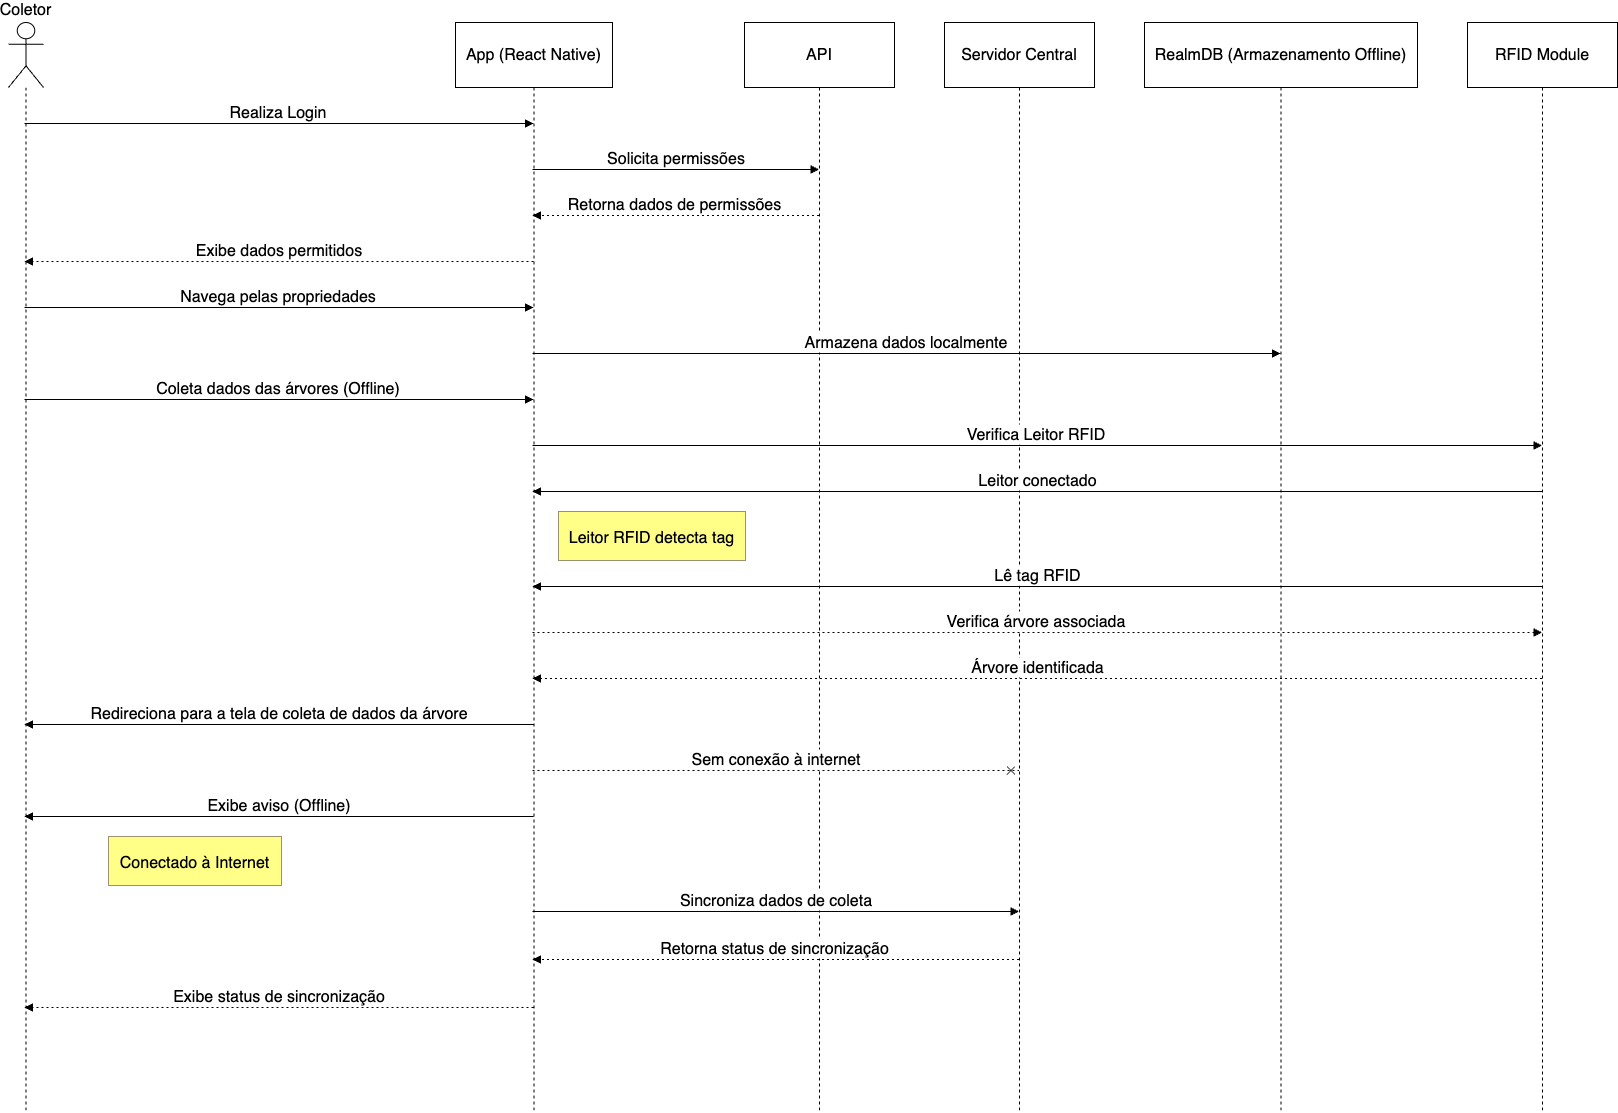

The diagram above was exported from draw.io. Its source (the exported page's mxGraphModel, read from the mxfile embedded in the PNG):
<mxGraphModel dx="2868" dy="2691" grid="1" gridSize="10" guides="1" tooltips="1" connect="1" arrows="1" fold="1" page="1" pageScale="1" pageWidth="827" pageHeight="1169" math="0" shadow="0">
  <root>
    <mxCell id="0" />
    <mxCell id="1" parent="0" />
    <mxCell id="2" value="Coletor" style="shape=umlLifeline;perimeter=lifelinePerimeter;whiteSpace=wrap;container=1;dropTarget=0;collapsible=0;recursiveResize=0;outlineConnect=0;portConstraint=eastwest;newEdgeStyle={&quot;edgeStyle&quot;:&quot;elbowEdgeStyle&quot;,&quot;elbow&quot;:&quot;vertical&quot;,&quot;curved&quot;:0,&quot;rounded&quot;:0};participant=umlActor;verticalAlign=bottom;labelPosition=center;verticalLabelPosition=top;align=center;size=65;fontSize=16;" vertex="1" parent="1">
      <mxGeometry x="20" y="20" width="35" height="1090" as="geometry" />
    </mxCell>
    <mxCell id="3" value="App (React Native)" style="shape=umlLifeline;perimeter=lifelinePerimeter;whiteSpace=wrap;container=1;dropTarget=0;collapsible=0;recursiveResize=0;outlineConnect=0;portConstraint=eastwest;newEdgeStyle={&quot;edgeStyle&quot;:&quot;elbowEdgeStyle&quot;,&quot;elbow&quot;:&quot;vertical&quot;,&quot;curved&quot;:0,&quot;rounded&quot;:0};size=65;fontSize=16;" vertex="1" parent="1">
      <mxGeometry x="467" y="20" width="157" height="1090" as="geometry" />
    </mxCell>
    <mxCell id="4" value="API" style="shape=umlLifeline;perimeter=lifelinePerimeter;whiteSpace=wrap;container=1;dropTarget=0;collapsible=0;recursiveResize=0;outlineConnect=0;portConstraint=eastwest;newEdgeStyle={&quot;edgeStyle&quot;:&quot;elbowEdgeStyle&quot;,&quot;elbow&quot;:&quot;vertical&quot;,&quot;curved&quot;:0,&quot;rounded&quot;:0};size=65;fontSize=16;" vertex="1" parent="1">
      <mxGeometry x="756" y="20" width="150" height="1090" as="geometry" />
    </mxCell>
    <mxCell id="5" value="Servidor Central" style="shape=umlLifeline;perimeter=lifelinePerimeter;whiteSpace=wrap;container=1;dropTarget=0;collapsible=0;recursiveResize=0;outlineConnect=0;portConstraint=eastwest;newEdgeStyle={&quot;edgeStyle&quot;:&quot;elbowEdgeStyle&quot;,&quot;elbow&quot;:&quot;vertical&quot;,&quot;curved&quot;:0,&quot;rounded&quot;:0};size=65;fontSize=16;" vertex="1" parent="1">
      <mxGeometry x="956" y="20" width="150" height="1090" as="geometry" />
    </mxCell>
    <mxCell id="6" value="RealmDB (Armazenamento Offline)" style="shape=umlLifeline;perimeter=lifelinePerimeter;whiteSpace=wrap;container=1;dropTarget=0;collapsible=0;recursiveResize=0;outlineConnect=0;portConstraint=eastwest;newEdgeStyle={&quot;edgeStyle&quot;:&quot;elbowEdgeStyle&quot;,&quot;elbow&quot;:&quot;vertical&quot;,&quot;curved&quot;:0,&quot;rounded&quot;:0};size=65;fontSize=16;" vertex="1" parent="1">
      <mxGeometry x="1156" y="20" width="273" height="1090" as="geometry" />
    </mxCell>
    <mxCell id="7" value="RFID Module" style="shape=umlLifeline;perimeter=lifelinePerimeter;whiteSpace=wrap;container=1;dropTarget=0;collapsible=0;recursiveResize=0;outlineConnect=0;portConstraint=eastwest;newEdgeStyle={&quot;edgeStyle&quot;:&quot;elbowEdgeStyle&quot;,&quot;elbow&quot;:&quot;vertical&quot;,&quot;curved&quot;:0,&quot;rounded&quot;:0};size=65;fontSize=16;" vertex="1" parent="1">
      <mxGeometry x="1479" y="20" width="150" height="1090" as="geometry" />
    </mxCell>
    <mxCell id="8" value="Realiza Login" style="verticalAlign=bottom;edgeStyle=elbowEdgeStyle;elbow=vertical;curved=0;rounded=0;endArrow=block;fontSize=16;" edge="1" source="2" target="3" parent="1">
      <mxGeometry relative="1" as="geometry">
        <Array as="points">
          <mxPoint x="329" y="121" />
        </Array>
      </mxGeometry>
    </mxCell>
    <mxCell id="9" value="Solicita permissões" style="verticalAlign=bottom;edgeStyle=elbowEdgeStyle;elbow=vertical;curved=0;rounded=0;endArrow=block;fontSize=16;" edge="1" source="3" target="4" parent="1">
      <mxGeometry relative="1" as="geometry">
        <Array as="points">
          <mxPoint x="697" y="167" />
        </Array>
      </mxGeometry>
    </mxCell>
    <mxCell id="10" value="Retorna dados de permissões" style="verticalAlign=bottom;edgeStyle=elbowEdgeStyle;elbow=vertical;curved=0;rounded=0;dashed=1;dashPattern=2 3;endArrow=block;fontSize=16;" edge="1" source="4" target="3" parent="1">
      <mxGeometry relative="1" as="geometry">
        <Array as="points">
          <mxPoint x="700" y="213" />
        </Array>
      </mxGeometry>
    </mxCell>
    <mxCell id="11" value="Exibe dados permitidos" style="verticalAlign=bottom;edgeStyle=elbowEdgeStyle;elbow=vertical;curved=0;rounded=0;dashed=1;dashPattern=2 3;endArrow=block;fontSize=16;" edge="1" source="3" target="2" parent="1">
      <mxGeometry relative="1" as="geometry">
        <Array as="points">
          <mxPoint x="332" y="259" />
        </Array>
      </mxGeometry>
    </mxCell>
    <mxCell id="12" value="Navega pelas propriedades" style="verticalAlign=bottom;edgeStyle=elbowEdgeStyle;elbow=vertical;curved=0;rounded=0;endArrow=block;fontSize=16;" edge="1" source="2" target="3" parent="1">
      <mxGeometry relative="1" as="geometry">
        <Array as="points">
          <mxPoint x="329" y="305" />
        </Array>
      </mxGeometry>
    </mxCell>
    <mxCell id="13" value="Armazena dados localmente" style="verticalAlign=bottom;edgeStyle=elbowEdgeStyle;elbow=vertical;curved=0;rounded=0;endArrow=block;fontSize=16;" edge="1" source="3" target="6" parent="1">
      <mxGeometry relative="1" as="geometry">
        <Array as="points">
          <mxPoint x="927" y="351" />
        </Array>
      </mxGeometry>
    </mxCell>
    <mxCell id="14" value="Coleta dados das árvores (Offline)" style="verticalAlign=bottom;edgeStyle=elbowEdgeStyle;elbow=vertical;curved=0;rounded=0;endArrow=block;fontSize=16;" edge="1" source="2" target="3" parent="1">
      <mxGeometry relative="1" as="geometry">
        <Array as="points">
          <mxPoint x="329" y="397" />
        </Array>
      </mxGeometry>
    </mxCell>
    <mxCell id="15" value="Verifica Leitor RFID" style="verticalAlign=bottom;edgeStyle=elbowEdgeStyle;elbow=vertical;curved=0;rounded=0;endArrow=block;fontSize=16;" edge="1" source="3" target="7" parent="1">
      <mxGeometry relative="1" as="geometry">
        <Array as="points">
          <mxPoint x="1058" y="443" />
        </Array>
      </mxGeometry>
    </mxCell>
    <mxCell id="16" value="Leitor conectado" style="verticalAlign=bottom;edgeStyle=elbowEdgeStyle;elbow=vertical;curved=0;rounded=0;endArrow=block;fontSize=16;" edge="1" source="7" target="3" parent="1">
      <mxGeometry relative="1" as="geometry">
        <Array as="points">
          <mxPoint x="1061" y="489" />
        </Array>
      </mxGeometry>
    </mxCell>
    <mxCell id="17" value="Lê tag RFID" style="verticalAlign=bottom;edgeStyle=elbowEdgeStyle;elbow=vertical;curved=0;rounded=0;endArrow=block;fontSize=16;" edge="1" source="7" target="3" parent="1">
      <mxGeometry relative="1" as="geometry">
        <Array as="points">
          <mxPoint x="1061" y="584" />
        </Array>
      </mxGeometry>
    </mxCell>
    <mxCell id="18" value="Verifica árvore associada" style="verticalAlign=bottom;edgeStyle=elbowEdgeStyle;elbow=vertical;curved=0;rounded=0;dashed=1;dashPattern=2 3;endArrow=block;fontSize=16;" edge="1" source="3" target="7" parent="1">
      <mxGeometry relative="1" as="geometry">
        <Array as="points">
          <mxPoint x="1058" y="630" />
        </Array>
      </mxGeometry>
    </mxCell>
    <mxCell id="19" value="Árvore identificada" style="verticalAlign=bottom;edgeStyle=elbowEdgeStyle;elbow=vertical;curved=0;rounded=0;dashed=1;dashPattern=2 3;endArrow=block;fontSize=16;" edge="1" source="7" target="3" parent="1">
      <mxGeometry relative="1" as="geometry">
        <Array as="points">
          <mxPoint x="1061" y="676" />
        </Array>
      </mxGeometry>
    </mxCell>
    <mxCell id="20" value="Redireciona para a tela de coleta de dados da árvore" style="verticalAlign=bottom;edgeStyle=elbowEdgeStyle;elbow=vertical;curved=0;rounded=0;endArrow=block;fontSize=16;" edge="1" source="3" target="2" parent="1">
      <mxGeometry relative="1" as="geometry">
        <Array as="points">
          <mxPoint x="332" y="722" />
        </Array>
      </mxGeometry>
    </mxCell>
    <mxCell id="21" value="Sem conexão à internet" style="verticalAlign=bottom;edgeStyle=elbowEdgeStyle;elbow=vertical;curved=0;rounded=0;endArrow=cross;dashed=1;dashPattern=2 3;fontSize=16;" edge="1" source="3" target="5" parent="1">
      <mxGeometry relative="1" as="geometry">
        <Array as="points">
          <mxPoint x="797" y="768" />
        </Array>
      </mxGeometry>
    </mxCell>
    <mxCell id="22" value="Exibe aviso (Offline)" style="verticalAlign=bottom;edgeStyle=elbowEdgeStyle;elbow=vertical;curved=0;rounded=0;endArrow=block;fontSize=16;" edge="1" source="3" target="2" parent="1">
      <mxGeometry relative="1" as="geometry">
        <Array as="points">
          <mxPoint x="332" y="814" />
        </Array>
      </mxGeometry>
    </mxCell>
    <mxCell id="23" value="Sincroniza dados de coleta" style="verticalAlign=bottom;edgeStyle=elbowEdgeStyle;elbow=vertical;curved=0;rounded=0;endArrow=block;fontSize=16;" edge="1" source="3" target="5" parent="1">
      <mxGeometry relative="1" as="geometry">
        <Array as="points">
          <mxPoint x="797" y="909" />
        </Array>
      </mxGeometry>
    </mxCell>
    <mxCell id="24" value="Retorna status de sincronização" style="verticalAlign=bottom;edgeStyle=elbowEdgeStyle;elbow=vertical;curved=0;rounded=0;dashed=1;dashPattern=2 3;endArrow=block;fontSize=16;" edge="1" source="5" target="3" parent="1">
      <mxGeometry relative="1" as="geometry">
        <Array as="points">
          <mxPoint x="800" y="957" />
        </Array>
      </mxGeometry>
    </mxCell>
    <mxCell id="25" value="Exibe status de sincronização" style="verticalAlign=bottom;edgeStyle=elbowEdgeStyle;elbow=vertical;curved=0;rounded=0;dashed=1;dashPattern=2 3;endArrow=block;fontSize=16;" edge="1" source="3" target="2" parent="1">
      <mxGeometry relative="1" as="geometry">
        <Array as="points">
          <mxPoint x="332" y="1005" />
        </Array>
      </mxGeometry>
    </mxCell>
    <mxCell id="26" value="Leitor RFID detecta tag" style="fillColor=#ffff88;strokeColor=#9E916F;fontSize=16;" vertex="1" parent="1">
      <mxGeometry x="570" y="509" width="187" height="49" as="geometry" />
    </mxCell>
    <mxCell id="27" value="Conectado à Internet" style="fillColor=#ffff88;strokeColor=#9E916F;fontSize=16;" vertex="1" parent="1">
      <mxGeometry x="120" y="834" width="173" height="49" as="geometry" />
    </mxCell>
  </root>
</mxGraphModel>